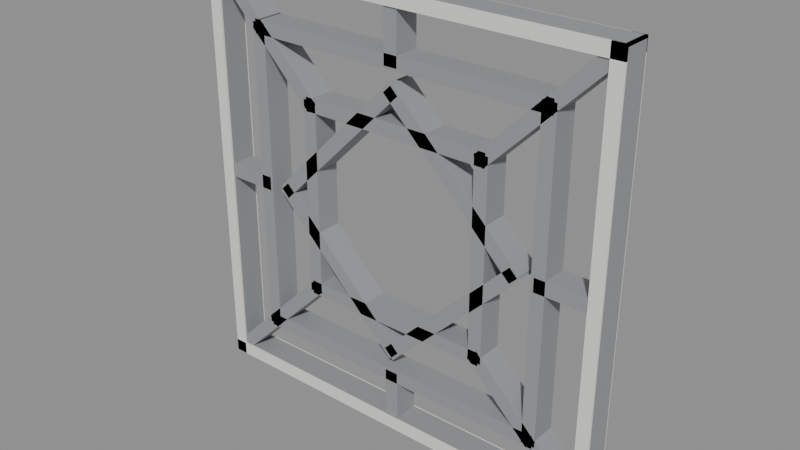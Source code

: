 # Source: yh_lc_taofang.blend  (saved by Blender 5.0.119; exported with 4.5.12 LTS)
import bpy
from mathutils import Matrix  # noqa: F401  (used for matrix-valued properties, if any)

bpy.ops.wm.read_factory_settings(use_empty=True)
scene = bpy.context.scene
scene.name = 'Scene'

# ---- materials (node trees are filled in below, after node groups)
mat_x = bpy.data.materials.new('瓦灰')
mat_x_1 = bpy.data.materials.new('灰塑')

# ---- material node trees
mat_x.use_nodes = True; mat_x.node_tree.nodes.clear()
_N = mat_x.node_tree.nodes; _L = mat_x.node_tree.links
n0 = _N.new('ShaderNodeBsdfPrincipled'); n0.name = 'Principled BSDF'; n0.location = (-200, 100)
n0.inputs[0].default_value = (0.3, 0.31, 0.32, 1.0)
n0.inputs[2].default_value = 0.6
n1 = _N.new('ShaderNodeOutputMaterial'); n1.name = 'Material Output'; n1.location = (200, 100)
_L.new(n0.outputs[0], n1.inputs[0])
n1.is_active_output = True
mat_x_1.use_nodes = True; mat_x_1.node_tree.nodes.clear()
_N = mat_x_1.node_tree.nodes; _L = mat_x_1.node_tree.links
n0 = _N.new('ShaderNodeBsdfPrincipled'); n0.name = 'Principled BSDF'; n0.location = (-200, 100)
n0.inputs[0].default_value = (0.82, 0.81, 0.78, 1.0)
n0.inputs[2].default_value = 0.6
n1 = _N.new('ShaderNodeOutputMaterial'); n1.name = 'Material Output'; n1.location = (200, 100)
_L.new(n0.outputs[0], n1.inputs[0])
n1.is_active_output = True

# ---- meshes
me_yh_lc_taofang = bpy.data.meshes.new('yh_lc_taofang_瓦灰')
me_yh_lc_taofang.from_pydata([(-0.4946, -0.03, -0.001), (0.4946, -0.03, -0.001), (0.4946, -0.03, 0.031), (-0.4946, -0.03, 0.031), (-0.4946, 0.03, -0.001), (0.4946, 0.03, -0.001), (0.4946, 0.03, 0.031), (-0.4946, 0.03, 0.031), (0.501, -0.03, 0.0054), (0.501, -0.03, 0.9946), (0.469, -0.03, 0.9946), (0.469, -0.03, 0.0054), (0.501, 0.03, 0.0054), (0.501, 0.03, 0.9946), (0.469, 0.03, 0.9946), (0.469, 0.03, 0.0054), (0.4946, -0.03, 1.001), (-0.4946, -0.03, 1.001), (-0.4946, -0.03, 0.969), (0.4946, -0.03, 0.969), (0.4946, 0.03, 1.001), (-0.4946, 0.03, 1.001), (-0.4946, 0.03, 0.969), (0.4946, 0.03, 0.969), (-0.501, -0.03, 0.9946), (-0.501, -0.03, 0.0054), (-0.469, -0.03, 0.0054), (-0.469, -0.03, 0.9946), (-0.501, 0.03, 0.9946), (-0.501, 0.03, 0.0054), (-0.469, 0.03, 0.0054), (-0.469, 0.03, 0.9946), (-0.3696, -0.03, 0.124), (0.3696, -0.03, 0.124), (0.3696, -0.03, 0.156), (-0.3696, -0.03, 0.156), (-0.3696, 0.03, 0.124), (0.3696, 0.03, 0.124), (0.3696, 0.03, 0.156), (-0.3696, 0.03, 0.156), (0.376, -0.03, 0.1304), (0.376, -0.03, 0.8696), (0.344, -0.03, 0.8696), (0.344, -0.03, 0.1304), (0.376, 0.03, 0.1304), (0.376, 0.03, 0.8696), (0.344, 0.03, 0.8696), (0.344, 0.03, 0.1304), (0.3696, -0.03, 0.876), (-0.3696, -0.03, 0.876), (-0.3696, -0.03, 0.844), (0.3696, -0.03, 0.844), (0.3696, 0.03, 0.876), (-0.3696, 0.03, 0.876), (-0.3696, 0.03, 0.844), (0.3696, 0.03, 0.844), (-0.376, -0.03, 0.8696), (-0.376, -0.03, 0.1304), (-0.344, -0.03, 0.1304), (-0.344, -0.03, 0.8696), (-0.376, 0.03, 0.8696), (-0.376, 0.03, 0.1304), (-0.344, 0.03, 0.1304), (-0.344, 0.03, 0.8696), (-0.2296, -0.03, 0.264), (0.2296, -0.03, 0.264), (0.2296, -0.03, 0.296), (-0.2296, -0.03, 0.296), (-0.2296, 0.03, 0.264), (0.2296, 0.03, 0.264), (0.2296, 0.03, 0.296), (-0.2296, 0.03, 0.296), (0.236, -0.03, 0.2704), (0.236, -0.03, 0.7296), (0.204, -0.03, 0.7296), (0.204, -0.03, 0.2704), (0.236, 0.03, 0.2704), (0.236, 0.03, 0.7296), (0.204, 0.03, 0.7296), (0.204, 0.03, 0.2704), (0.2296, -0.03, 0.736), (-0.2296, -0.03, 0.736), (-0.2296, -0.03, 0.704), (0.2296, -0.03, 0.704), (0.2296, 0.03, 0.736), (-0.2296, 0.03, 0.736), (-0.2296, 0.03, 0.704), (0.2296, 0.03, 0.704), (-0.236, -0.03, 0.7296), (-0.236, -0.03, 0.2704), (-0.204, -0.03, 0.2704), (-0.204, -0.03, 0.7296), (-0.236, 0.03, 0.7296), (-0.236, 0.03, 0.2704), (-0.204, 0.03, 0.2704), (-0.204, 0.03, 0.7296), (0.004525, -0.03, 0.1819), (0.3181, -0.03, 0.4955), (0.2955, -0.03, 0.5181), (-0.0181, -0.03, 0.2045), (0.004525, 0.03, 0.1819), (0.3181, 0.03, 0.4955), (0.2955, 0.03, 0.5181), (-0.0181, 0.03, 0.2045), (0.3181, -0.03, 0.5045), (0.004525, -0.03, 0.8181), (-0.0181, -0.03, 0.7955), (0.2955, -0.03, 0.4819), (0.3181, 0.03, 0.5045), (0.004525, 0.03, 0.8181), (-0.0181, 0.03, 0.7955), (0.2955, 0.03, 0.4819), (-0.004525, -0.03, 0.8181), (-0.3181, -0.03, 0.5045), (-0.2955, -0.03, 0.4819), (0.0181, -0.03, 0.7955), (-0.004525, 0.03, 0.8181), (-0.3181, 0.03, 0.5045), (-0.2955, 0.03, 0.4819), (0.0181, 0.03, 0.7955), (-0.3181, -0.03, 0.4955), (-0.004525, -0.03, 0.1819), (0.0181, -0.03, 0.2045), (-0.2955, -0.03, 0.5181), (-0.3181, 0.03, 0.4955), (-0.004525, 0.03, 0.1819), (0.0181, 0.03, 0.2045), (-0.2955, 0.03, 0.5181), (-0.3645, -0.03, 0.1581), (-0.4881, -0.03, 0.03453), (-0.4655, -0.03, 0.0119), (-0.3419, -0.03, 0.1355), (-0.3645, 0.03, 0.1581), (-0.4881, 0.03, 0.03453), (-0.4655, 0.03, 0.0119), (-0.3419, 0.03, 0.1355), (-0.2245, -0.03, 0.2981), (-0.3781, -0.03, 0.1445), (-0.3555, -0.03, 0.1219), (-0.2019, -0.03, 0.2755), (-0.2245, 0.03, 0.2981), (-0.3781, 0.03, 0.1445), (-0.3555, 0.03, 0.1219), (-0.2019, 0.03, 0.2755), (-0.3419, -0.03, 0.8645), (-0.4655, -0.03, 0.9881), (-0.4881, -0.03, 0.9655), (-0.3645, -0.03, 0.8419), (-0.3419, 0.03, 0.8645), (-0.4655, 0.03, 0.9881), (-0.4881, 0.03, 0.9655), (-0.3645, 0.03, 0.8419), (-0.2019, -0.03, 0.7245), (-0.3555, -0.03, 0.8781), (-0.3781, -0.03, 0.8555), (-0.2245, -0.03, 0.7019), (-0.2019, 0.03, 0.7245), (-0.3555, 0.03, 0.8781), (-0.3781, 0.03, 0.8555), (-0.2245, 0.03, 0.7019), (0.3419, -0.03, 0.1355), (0.4655, -0.03, 0.0119), (0.4881, -0.03, 0.03453), (0.3645, -0.03, 0.1581), (0.3419, 0.03, 0.1355), (0.4655, 0.03, 0.0119), (0.4881, 0.03, 0.03453), (0.3645, 0.03, 0.1581), (0.2019, -0.03, 0.2755), (0.3555, -0.03, 0.1219), (0.3781, -0.03, 0.1445), (0.2245, -0.03, 0.2981), (0.2019, 0.03, 0.2755), (0.3555, 0.03, 0.1219), (0.3781, 0.03, 0.1445), (0.2245, 0.03, 0.2981), (0.3645, -0.03, 0.8419), (0.4881, -0.03, 0.9655), (0.4655, -0.03, 0.9881), (0.3419, -0.03, 0.8645), (0.3645, 0.03, 0.8419), (0.4881, 0.03, 0.9655), (0.4655, 0.03, 0.9881), (0.3419, 0.03, 0.8645), (0.2245, -0.03, 0.7019), (0.3781, -0.03, 0.8555), (0.3555, -0.03, 0.8781), (0.2019, -0.03, 0.7245), (0.2245, 0.03, 0.7019), (0.3781, 0.03, 0.8555), (0.3555, 0.03, 0.8781), (0.2019, 0.03, 0.7245), (-0.3504, -0.03, 0.516), (-0.4796, -0.03, 0.516), (-0.4796, -0.03, 0.484), (-0.3504, -0.03, 0.484), (-0.3504, 0.03, 0.516), (-0.4796, 0.03, 0.516), (-0.4796, 0.03, 0.484), (-0.3504, 0.03, 0.484), (-0.016, -0.03, 0.1496), (-0.016, -0.03, 0.0204), (0.016, -0.03, 0.0204), (0.016, -0.03, 0.1496), (-0.016, 0.03, 0.1496), (-0.016, 0.03, 0.0204), (0.016, 0.03, 0.0204), (0.016, 0.03, 0.1496), (0.3504, -0.03, 0.484), (0.4796, -0.03, 0.484), (0.4796, -0.03, 0.516), (0.3504, -0.03, 0.516), (0.3504, 0.03, 0.484), (0.4796, 0.03, 0.484), (0.4796, 0.03, 0.516), (0.3504, 0.03, 0.516), (0.016, -0.03, 0.8504), (0.016, -0.03, 0.9796), (-0.016, -0.03, 0.9796), (-0.016, -0.03, 0.8504), (0.016, 0.03, 0.8504), (0.016, 0.03, 0.9796), (-0.016, 0.03, 0.9796), (-0.016, 0.03, 0.8504)], [], [(0, 1, 2, 3), (7, 6, 5, 4), (0, 4, 5, 1), (1, 5, 6, 2), (2, 6, 7, 3), (3, 7, 4, 0), (8, 9, 10, 11), (15, 14, 13, 12), (8, 12, 13, 9), (9, 13, 14, 10), (10, 14, 15, 11), (11, 15, 12, 8), (16, 17, 18, 19), (23, 22, 21, 20), (16, 20, 21, 17), (17, 21, 22, 18), (18, 22, 23, 19), (19, 23, 20, 16), (24, 25, 26, 27), (31, 30, 29, 28), (24, 28, 29, 25), (25, 29, 30, 26), (26, 30, 31, 27), (27, 31, 28, 24), (32, 33, 34, 35), (39, 38, 37, 36), (32, 36, 37, 33), (33, 37, 38, 34), (34, 38, 39, 35), (35, 39, 36, 32), (40, 41, 42, 43), (47, 46, 45, 44), (40, 44, 45, 41), (41, 45, 46, 42), (42, 46, 47, 43), (43, 47, 44, 40), (48, 49, 50, 51), (55, 54, 53, 52), (48, 52, 53, 49), (49, 53, 54, 50), (50, 54, 55, 51), (51, 55, 52, 48), (56, 57, 58, 59), (63, 62, 61, 60), (56, 60, 61, 57), (57, 61, 62, 58), (58, 62, 63, 59), (59, 63, 60, 56), (64, 65, 66, 67), (71, 70, 69, 68), (64, 68, 69, 65), (65, 69, 70, 66), (66, 70, 71, 67), (67, 71, 68, 64), (72, 73, 74, 75), (79, 78, 77, 76), (72, 76, 77, 73), (73, 77, 78, 74), (74, 78, 79, 75), (75, 79, 76, 72), (80, 81, 82, 83), (87, 86, 85, 84), (80, 84, 85, 81), (81, 85, 86, 82), (82, 86, 87, 83), (83, 87, 84, 80), (88, 89, 90, 91), (95, 94, 93, 92), (88, 92, 93, 89), (89, 93, 94, 90), (90, 94, 95, 91), (91, 95, 92, 88), (96, 97, 98, 99), (103, 102, 101, 100), (96, 100, 101, 97), (97, 101, 102, 98), (98, 102, 103, 99), (99, 103, 100, 96), (104, 105, 106, 107), (111, 110, 109, 108), (104, 108, 109, 105), (105, 109, 110, 106), (106, 110, 111, 107), (107, 111, 108, 104), (112, 113, 114, 115), (119, 118, 117, 116), (112, 116, 117, 113), (113, 117, 118, 114), (114, 118, 119, 115), (115, 119, 116, 112), (120, 121, 122, 123), (127, 126, 125, 124), (120, 124, 125, 121), (121, 125, 126, 122), (122, 126, 127, 123), (123, 127, 124, 120), (128, 129, 130, 131), (135, 134, 133, 132), (128, 132, 133, 129), (129, 133, 134, 130), (130, 134, 135, 131), (131, 135, 132, 128), (136, 137, 138, 139), (143, 142, 141, 140), (136, 140, 141, 137), (137, 141, 142, 138), (138, 142, 143, 139), (139, 143, 140, 136), (144, 145, 146, 147), (151, 150, 149, 148), (144, 148, 149, 145), (145, 149, 150, 146), (146, 150, 151, 147), (147, 151, 148, 144), (152, 153, 154, 155), (159, 158, 157, 156), (152, 156, 157, 153), (153, 157, 158, 154), (154, 158, 159, 155), (155, 159, 156, 152), (160, 161, 162, 163), (167, 166, 165, 164), (160, 164, 165, 161), (161, 165, 166, 162), (162, 166, 167, 163), (163, 167, 164, 160), (168, 169, 170, 171), (175, 174, 173, 172), (168, 172, 173, 169), (169, 173, 174, 170), (170, 174, 175, 171), (171, 175, 172, 168), (176, 177, 178, 179), (183, 182, 181, 180), (176, 180, 181, 177), (177, 181, 182, 178), (178, 182, 183, 179), (179, 183, 180, 176), (184, 185, 186, 187), (191, 190, 189, 188), (184, 188, 189, 185), (185, 189, 190, 186), (186, 190, 191, 187), (187, 191, 188, 184), (192, 193, 194, 195), (199, 198, 197, 196), (192, 196, 197, 193), (193, 197, 198, 194), (194, 198, 199, 195), (195, 199, 196, 192), (200, 201, 202, 203), (207, 206, 205, 204), (200, 204, 205, 201), (201, 205, 206, 202), (202, 206, 207, 203), (203, 207, 204, 200), (208, 209, 210, 211), (215, 214, 213, 212), (208, 212, 213, 209), (209, 213, 214, 210), (210, 214, 215, 211), (211, 215, 212, 208), (216, 217, 218, 219), (223, 222, 221, 220), (216, 220, 221, 217), (217, 221, 222, 218), (218, 222, 223, 219), (219, 223, 220, 216)])
_uv = me_yh_lc_taofang.uv_layers.new(name='UVMap')
_uv.uv.foreach_set('vector', [0.0, 0.0, 0.0, 0.0, 0.0, 0.0, 0.0, 0.0, 0.0, 0.0, 0.0, 0.0, 0.0, 0.0, 0.0, 0.0, 0.0, 0.0, 0.0, 0.0, 0.0, 0.0, 0.0, 0.0, 0.0, 0.0, 0.0, 0.0, 0.0, 0.0, 0.0, 0.0, 0.0, 0.0, 0.0, 0.0, 0.0, 0.0, 0.0, 0.0, 0.0, 0.0, 0.0, 0.0, 0.0, 0.0, 0.0, 0.0, 0.0, 0.0, 0.0, 0.0, 0.0, 0.0, 0.0, 0.0, 0.0, 0.0, 0.0, 0.0, 0.0, 0.0, 0.0, 0.0, 0.0, 0.0, 0.0, 0.0, 0.0, 0.0, 0.0, 0.0, 0.0, 0.0, 0.0, 0.0, 0.0, 0.0, 0.0, 0.0, 0.0, 0.0, 0.0, 0.0, 0.0, 0.0, 0.0, 0.0, 0.0, 0.0, 0.0, 0.0, 0.0, 0.0, 0.0, 0.0, 0.0, 0.0, 0.0, 0.0, 0.0, 0.0, 0.0, 0.0, 0.0, 0.0, 0.0, 0.0, 0.0, 0.0, 0.0, 0.0, 0.0, 0.0, 0.0, 0.0, 0.0, 0.0, 0.0, 0.0, 0.0, 0.0, 0.0, 0.0, 0.0, 0.0, 0.0, 0.0, 0.0, 0.0, 0.0, 0.0, 0.0, 0.0, 0.0, 0.0, 0.0, 0.0, 0.0, 0.0, 0.0, 0.0, 0.0, 0.0, 0.0, 0.0, 0.0, 0.0, 0.0, 0.0, 0.0, 0.0, 0.0, 0.0, 0.0, 0.0, 0.0, 0.0, 0.0, 0.0, 0.0, 0.0, 0.0, 0.0, 0.0, 0.0, 0.0, 0.0, 0.0, 0.0, 0.0, 0.0, 0.0, 0.0, 0.0, 0.0, 0.0, 0.0, 0.0, 0.0, 0.0, 0.0, 0.0, 0.0, 0.0, 0.0, 0.0, 0.0, 0.0, 0.0, 0.0, 0.0, 0.0, 0.0, 0.0, 0.0, 0.0, 0.0, 0.0, 0.0, 0.0, 0.0, 0.0, 0.0, 0.0, 0.0, 0.0, 0.0, 0.0, 0.0, 0.0, 0.0, 0.0, 0.0, 0.0, 0.0, 0.0, 0.0, 0.0, 0.0, 0.0, 0.0, 0.0, 0.0, 0.0, 0.0, 0.0, 0.0, 0.0, 0.0, 0.0, 0.0, 0.0, 0.0, 0.0, 0.0, 0.0, 0.0, 0.0, 0.0, 0.0, 0.0, 0.0, 0.0, 0.0, 0.0, 0.0, 0.0, 0.0, 0.0, 0.0, 0.0, 0.0, 0.0, 0.0, 0.0, 0.0, 0.0, 0.0, 0.0, 0.0, 0.0, 0.0, 0.0, 0.0, 0.0, 0.0, 0.0, 0.0, 0.0, 0.0, 0.0, 0.0, 0.0, 0.0, 0.0, 0.0, 0.0, 0.0, 0.0, 0.0, 0.0, 0.0, 0.0, 0.0, 0.0, 0.0, 0.0, 0.0, 0.0, 0.0, 0.0, 0.0, 0.0, 0.0, 0.0, 0.0, 0.0, 0.0, 0.0, 0.0, 0.0, 0.0, 0.0, 0.0, 0.0, 0.0, 0.0, 0.0, 0.0, 0.0, 0.0, 0.0, 0.0, 0.0, 0.0, 0.0, 0.0, 0.0, 0.0, 0.0, 0.0, 0.0, 0.0, 0.0, 0.0, 0.0, 0.0, 0.0, 0.0, 0.0, 0.0, 0.0, 0.0, 0.0, 0.0, 0.0, 0.0, 0.0, 0.0, 0.0, 0.0, 0.0, 0.0, 0.0, 0.0, 0.0, 0.0, 0.0, 0.0, 0.0, 0.0, 0.0, 0.0, 0.0, 0.0, 0.0, 0.0, 0.0, 0.0, 0.0, 0.0, 0.0, 0.0, 0.0, 0.0, 0.0, 0.0, 0.0, 0.0, 0.0, 0.0, 0.0, 0.0, 0.0, 0.0, 0.0, 0.0, 0.0, 0.0, 0.0, 0.0, 0.0, 0.0, 0.0, 0.0, 0.0, 0.0, 0.0, 0.0, 0.0, 0.0, 0.0, 0.0, 0.0, 0.0, 0.0, 0.0, 0.0, 0.0, 0.0, 0.0, 0.0, 0.0, 0.0, 0.0, 0.0, 0.0, 0.0, 0.0, 0.0, 0.0, 0.0, 0.0, 0.0, 0.0, 0.0, 0.0, 0.0, 0.0, 0.0, 0.0, 0.0, 0.0, 0.0, 0.0, 0.0, 0.0, 0.0, 0.0, 0.0, 0.0, 0.0, 0.0, 0.0, 0.0, 0.0, 0.0, 0.0, 0.0, 0.0, 0.0, 0.0, 0.0, 0.0, 0.0, 0.0, 0.0, 0.0, 0.0, 0.0, 0.0, 0.0, 0.0, 0.0, 0.0, 0.0, 0.0, 0.0, 0.0, 0.0, 0.0, 0.0, 0.0, 0.0, 0.0, 0.0, 0.0, 0.0, 0.0, 0.0, 0.0, 0.0, 0.0, 0.0, 0.0, 0.0, 0.0, 0.0, 0.0, 0.0, 0.0, 0.0, 0.0, 0.0, 0.0, 0.0, 0.0, 0.0, 0.0, 0.0, 0.0, 0.0, 0.0, 0.0, 0.0, 0.0, 0.0, 0.0, 0.0, 0.0, 0.0, 0.0, 0.0, 0.0, 0.0, 0.0, 0.0, 0.0, 0.0, 0.0, 0.0, 0.0, 0.0, 0.0, 0.0, 0.0, 0.0, 0.0, 0.0, 0.0, 0.0, 0.0, 0.0, 0.0, 0.0, 0.0, 0.0, 0.0, 0.0, 0.0, 0.0, 0.0, 0.0, 0.0, 0.0, 0.0, 0.0, 0.0, 0.0, 0.0, 0.0, 0.0, 0.0, 0.0, 0.0, 0.0, 0.0, 0.0, 0.0, 0.0, 0.0, 0.0, 0.0, 0.0, 0.0, 0.0, 0.0, 0.0, 0.0, 0.0, 0.0, 0.0, 0.0, 0.0, 0.0, 0.0, 0.0, 0.0, 0.0, 0.0, 0.0, 0.0, 0.0, 0.0, 0.0, 0.0, 0.0, 0.0, 0.0, 0.0, 0.0, 0.0, 0.0, 0.0, 0.0, 0.0, 0.0, 0.0, 0.0, 0.0, 0.0, 0.0, 0.0, 0.0, 0.0, 0.0, 0.0, 0.0, 0.0, 0.0, 0.0, 0.0, 0.0, 0.0, 0.0, 0.0, 0.0, 0.0, 0.0, 0.0, 0.0, 0.0, 0.0, 0.0, 0.0, 0.0, 0.0, 0.0, 0.0, 0.0, 0.0, 0.0, 0.0, 0.0, 0.0, 0.0, 0.0, 0.0, 0.0, 0.0, 0.0, 0.0, 0.0, 0.0, 0.0, 0.0, 0.0, 0.0, 0.0, 0.0, 0.0, 0.0, 0.0, 0.0, 0.0, 0.0, 0.0, 0.0, 0.0, 0.0, 0.0, 0.0, 0.0, 0.0, 0.0, 0.0, 0.0, 0.0, 0.0, 0.0, 0.0, 0.0, 0.0, 0.0, 0.0, 0.0, 0.0, 0.0, 0.0, 0.0, 0.0, 0.0, 0.0, 0.0, 0.0, 0.0, 0.0, 0.0, 0.0, 0.0, 0.0, 0.0, 0.0, 0.0, 0.0, 0.0, 0.0, 0.0, 0.0, 0.0, 0.0, 0.0, 0.0, 0.0, 0.0, 0.0, 0.0, 0.0, 0.0, 0.0, 0.0, 0.0, 0.0, 0.0, 0.0, 0.0, 0.0, 0.0, 0.0, 0.0, 0.0, 0.0, 0.0, 0.0, 0.0, 0.0, 0.0, 0.0, 0.0, 0.0, 0.0, 0.0, 0.0, 0.0, 0.0, 0.0, 0.0, 0.0, 0.0, 0.0, 0.0, 0.0, 0.0, 0.0, 0.0, 0.0, 0.0, 0.0, 0.0, 0.0, 0.0, 0.0, 0.0, 0.0, 0.0, 0.0, 0.0, 0.0, 0.0, 0.0, 0.0, 0.0, 0.0, 0.0, 0.0, 0.0, 0.0, 0.0, 0.0, 0.0, 0.0, 0.0, 0.0, 0.0, 0.0, 0.0, 0.0, 0.0, 0.0, 0.0, 0.0, 0.0, 0.0, 0.0, 0.0, 0.0, 0.0, 0.0, 0.0, 0.0, 0.0, 0.0, 0.0, 0.0, 0.0, 0.0, 0.0, 0.0, 0.0, 0.0, 0.0, 0.0, 0.0, 0.0, 0.0, 0.0, 0.0, 0.0, 0.0, 0.0, 0.0, 0.0, 0.0, 0.0, 0.0, 0.0, 0.0, 0.0, 0.0, 0.0, 0.0, 0.0, 0.0, 0.0, 0.0, 0.0, 0.0, 0.0, 0.0, 0.0, 0.0, 0.0, 0.0, 0.0, 0.0, 0.0, 0.0, 0.0, 0.0, 0.0, 0.0, 0.0, 0.0, 0.0, 0.0, 0.0, 0.0, 0.0, 0.0, 0.0, 0.0, 0.0, 0.0, 0.0, 0.0, 0.0, 0.0, 0.0, 0.0, 0.0, 0.0, 0.0, 0.0, 0.0, 0.0, 0.0, 0.0, 0.0, 0.0, 0.0, 0.0, 0.0, 0.0, 0.0, 0.0, 0.0, 0.0, 0.0, 0.0, 0.0, 0.0, 0.0, 0.0, 0.0, 0.0, 0.0, 0.0, 0.0, 0.0, 0.0, 0.0, 0.0, 0.0, 0.0, 0.0, 0.0, 0.0, 0.0, 0.0, 0.0, 0.0, 0.0, 0.0, 0.0, 0.0, 0.0, 0.0, 0.0, 0.0, 0.0, 0.0, 0.0, 0.0, 0.0, 0.0, 0.0, 0.0, 0.0, 0.0, 0.0, 0.0, 0.0, 0.0, 0.0, 0.0, 0.0, 0.0, 0.0, 0.0, 0.0, 0.0, 0.0, 0.0, 0.0, 0.0, 0.0, 0.0, 0.0, 0.0, 0.0, 0.0, 0.0, 0.0, 0.0, 0.0, 0.0, 0.0, 0.0, 0.0, 0.0, 0.0, 0.0, 0.0, 0.0, 0.0, 0.0, 0.0, 0.0, 0.0, 0.0, 0.0, 0.0, 0.0, 0.0, 0.0, 0.0, 0.0, 0.0, 0.0, 0.0, 0.0, 0.0, 0.0, 0.0, 0.0, 0.0, 0.0, 0.0, 0.0, 0.0, 0.0, 0.0, 0.0, 0.0, 0.0, 0.0, 0.0, 0.0, 0.0, 0.0, 0.0, 0.0, 0.0, 0.0, 0.0, 0.0, 0.0, 0.0, 0.0, 0.0, 0.0, 0.0, 0.0, 0.0, 0.0, 0.0, 0.0, 0.0, 0.0, 0.0, 0.0, 0.0, 0.0, 0.0, 0.0, 0.0, 0.0, 0.0, 0.0, 0.0, 0.0, 0.0, 0.0, 0.0, 0.0, 0.0, 0.0, 0.0, 0.0, 0.0, 0.0, 0.0, 0.0, 0.0, 0.0, 0.0, 0.0, 0.0, 0.0, 0.0, 0.0, 0.0, 0.0, 0.0, 0.0, 0.0, 0.0, 0.0, 0.0, 0.0, 0.0, 0.0, 0.0, 0.0, 0.0, 0.0, 0.0, 0.0, 0.0, 0.0, 0.0, 0.0, 0.0, 0.0, 0.0, 0.0, 0.0, 0.0, 0.0, 0.0, 0.0, 0.0, 0.0, 0.0, 0.0, 0.0, 0.0, 0.0, 0.0, 0.0, 0.0, 0.0, 0.0, 0.0, 0.0, 0.0, 0.0, 0.0, 0.0, 0.0, 0.0, 0.0, 0.0, 0.0, 0.0, 0.0, 0.0, 0.0, 0.0, 0.0, 0.0, 0.0, 0.0, 0.0, 0.0, 0.0, 0.0, 0.0, 0.0, 0.0, 0.0, 0.0, 0.0, 0.0, 0.0, 0.0, 0.0, 0.0, 0.0, 0.0, 0.0, 0.0, 0.0, 0.0, 0.0, 0.0, 0.0, 0.0, 0.0, 0.0, 0.0, 0.0, 0.0, 0.0, 0.0, 0.0, 0.0, 0.0, 0.0, 0.0, 0.0, 0.0, 0.0, 0.0, 0.0, 0.0, 0.0, 0.0, 0.0, 0.0, 0.0, 0.0, 0.0, 0.0, 0.0, 0.0, 0.0, 0.0, 0.0, 0.0, 0.0, 0.0, 0.0, 0.0, 0.0, 0.0, 0.0, 0.0, 0.0, 0.0, 0.0, 0.0, 0.0, 0.0, 0.0, 0.0, 0.0, 0.0, 0.0, 0.0, 0.0, 0.0, 0.0, 0.0, 0.0, 0.0, 0.0, 0.0, 0.0, 0.0, 0.0, 0.0, 0.0, 0.0, 0.0, 0.0, 0.0, 0.0, 0.0, 0.0, 0.0, 0.0, 0.0, 0.0, 0.0, 0.0, 0.0, 0.0, 0.0, 0.0, 0.0, 0.0, 0.0, 0.0, 0.0, 0.0, 0.0, 0.0, 0.0, 0.0, 0.0, 0.0, 0.0, 0.0, 0.0, 0.0, 0.0, 0.0, 0.0, 0.0, 0.0, 0.0, 0.0, 0.0, 0.0, 0.0, 0.0, 0.0, 0.0, 0.0, 0.0, 0.0, 0.0, 0.0, 0.0, 0.0, 0.0, 0.0, 0.0, 0.0, 0.0, 0.0, 0.0, 0.0, 0.0, 0.0, 0.0, 0.0, 0.0, 0.0, 0.0, 0.0, 0.0, 0.0, 0.0, 0.0, 0.0, 0.0, 0.0, 0.0, 0.0, 0.0, 0.0, 0.0, 0.0, 0.0, 0.0, 0.0, 0.0, 0.0, 0.0, 0.0, 0.0, 0.0, 0.0, 0.0, 0.0, 0.0, 0.0, 0.0, 0.0, 0.0, 0.0, 0.0, 0.0, 0.0, 0.0, 0.0, 0.0, 0.0, 0.0, 0.0, 0.0, 0.0, 0.0, 0.0, 0.0, 0.0, 0.0, 0.0, 0.0, 0.0, 0.0, 0.0, 0.0, 0.0, 0.0, 0.0, 0.0, 0.0, 0.0, 0.0, 0.0, 0.0, 0.0, 0.0, 0.0, 0.0, 0.0, 0.0, 0.0, 0.0, 0.0, 0.0, 0.0, 0.0, 0.0, 0.0, 0.0, 0.0, 0.0, 0.0, 0.0, 0.0, 0.0, 0.0, 0.0, 0.0, 0.0, 0.0, 0.0, 0.0, 0.0])
me_yh_lc_taofang.materials.append(mat_x)
me_yh_lc_taofang.update()
me_yh_lc_taofang_1 = bpy.data.meshes.new('yh_lc_taofang_灰塑')
me_yh_lc_taofang_1.from_pydata([(-0.5, -0.034, 0.0), (0.5, -0.034, 0.0), (0.5, -0.034, 0.03), (-0.5, -0.034, 0.03), (-0.5, 0.034, 0.0), (0.5, 0.034, 0.0), (0.5, 0.034, 0.03), (-0.5, 0.034, 0.03), (-0.5, -0.034, 0.97), (0.5, -0.034, 0.97), (0.5, -0.034, 1.0), (-0.5, -0.034, 1.0), (-0.5, 0.034, 0.97), (0.5, 0.034, 0.97), (0.5, 0.034, 1.0), (-0.5, 0.034, 1.0), (-0.5, -0.034, 0.0), (-0.47, -0.034, 0.0), (-0.47, -0.034, 1.0), (-0.5, -0.034, 1.0), (-0.5, 0.034, 0.0), (-0.47, 0.034, 0.0), (-0.47, 0.034, 1.0), (-0.5, 0.034, 1.0), (0.47, -0.034, 0.0), (0.5, -0.034, 0.0), (0.5, -0.034, 1.0), (0.47, -0.034, 1.0), (0.47, 0.034, 0.0), (0.5, 0.034, 0.0), (0.5, 0.034, 1.0), (0.47, 0.034, 1.0)], [], [(0, 1, 2, 3), (7, 6, 5, 4), (0, 4, 5, 1), (1, 5, 6, 2), (2, 6, 7, 3), (3, 7, 4, 0), (8, 9, 10, 11), (15, 14, 13, 12), (8, 12, 13, 9), (9, 13, 14, 10), (10, 14, 15, 11), (11, 15, 12, 8), (16, 17, 18, 19), (23, 22, 21, 20), (16, 20, 21, 17), (17, 21, 22, 18), (18, 22, 23, 19), (19, 23, 20, 16), (24, 25, 26, 27), (31, 30, 29, 28), (24, 28, 29, 25), (25, 29, 30, 26), (26, 30, 31, 27), (27, 31, 28, 24)])
_uv = me_yh_lc_taofang_1.uv_layers.new(name='UVMap')
_uv.uv.foreach_set('vector', [0.0, 0.0, 0.0, 0.0, 0.0, 0.0, 0.0, 0.0, 0.0, 0.0, 0.0, 0.0, 0.0, 0.0, 0.0, 0.0, 0.0, 0.0, 0.0, 0.0, 0.0, 0.0, 0.0, 0.0, 0.0, 0.0, 0.0, 0.0, 0.0, 0.0, 0.0, 0.0, 0.0, 0.0, 0.0, 0.0, 0.0, 0.0, 0.0, 0.0, 0.0, 0.0, 0.0, 0.0, 0.0, 0.0, 0.0, 0.0, 0.0, 0.0, 0.0, 0.0, 0.0, 0.0, 0.0, 0.0, 0.0, 0.0, 0.0, 0.0, 0.0, 0.0, 0.0, 0.0, 0.0, 0.0, 0.0, 0.0, 0.0, 0.0, 0.0, 0.0, 0.0, 0.0, 0.0, 0.0, 0.0, 0.0, 0.0, 0.0, 0.0, 0.0, 0.0, 0.0, 0.0, 0.0, 0.0, 0.0, 0.0, 0.0, 0.0, 0.0, 0.0, 0.0, 0.0, 0.0, 0.0, 0.0, 0.0, 0.0, 0.0, 0.0, 0.0, 0.0, 0.0, 0.0, 0.0, 0.0, 0.0, 0.0, 0.0, 0.0, 0.0, 0.0, 0.0, 0.0, 0.0, 0.0, 0.0, 0.0, 0.0, 0.0, 0.0, 0.0, 0.0, 0.0, 0.0, 0.0, 0.0, 0.0, 0.0, 0.0, 0.0, 0.0, 0.0, 0.0, 0.0, 0.0, 0.0, 0.0, 0.0, 0.0, 0.0, 0.0, 0.0, 0.0, 0.0, 0.0, 0.0, 0.0, 0.0, 0.0, 0.0, 0.0, 0.0, 0.0, 0.0, 0.0, 0.0, 0.0, 0.0, 0.0, 0.0, 0.0, 0.0, 0.0, 0.0, 0.0, 0.0, 0.0, 0.0, 0.0, 0.0, 0.0, 0.0, 0.0, 0.0, 0.0, 0.0, 0.0, 0.0, 0.0, 0.0, 0.0, 0.0, 0.0, 0.0, 0.0, 0.0, 0.0, 0.0, 0.0])
me_yh_lc_taofang_1.materials.append(mat_x_1)
me_yh_lc_taofang_1.update()

# ---- objects
ob_yh_lc_taofang = bpy.data.objects.new('yh_lc_taofang_瓦灰', me_yh_lc_taofang)
ob_yh_lc_taofang_1 = bpy.data.objects.new('yh_lc_taofang_灰塑', me_yh_lc_taofang_1)

# ---- transforms, parenting, visibility, modifiers, constraints
ob_yh_lc_taofang.location = (0.0, 0.0, 0.0)
ob_yh_lc_taofang_1.location = (0.0, 0.0, 0.0)

# ---- collection membership
scene.collection.objects.link(ob_yh_lc_taofang)
scene.collection.objects.link(ob_yh_lc_taofang_1)

# ---- scene / render settings (as saved in the file)
scene.frame_start = 1; scene.frame_end = 250; scene.frame_set(1)
scene.render.engine = 'BLENDER_EEVEE_NEXT'
scene.render.bake_bias = 0.0
scene.render.bake_samples = 0
scene.cycles.sampling_pattern = 'TABULATED_SOBOL'
scene.eevee.use_volume_custom_range = False
bpy.context.view_layer.update()

# ---- added for rendering (the .blend has no active camera and no usable light): camera, sun + grey world if the file has none
cam_auto = bpy.data.cameras.new('AutoCamera')
cam_auto.lens = 50.0
cam_auto.sensor_width = 36.0
cam_auto.clip_end = 1000.0
ob_auto_camera = bpy.data.objects.new('AutoCamera', cam_auto)
scene.collection.objects.link(ob_auto_camera)
ob_auto_camera.location = (1.31259, -1.57511, 1.55007)
ob_auto_camera.rotation_euler = (1.09748, -7.21219e-08, 0.694738)
scene.camera = ob_auto_camera
light_auto_sun = bpy.data.lights.new('AutoSun', 'SUN')
light_auto_sun.energy = 3.0
light_auto_sun.angle = 0.0523599
ob_auto_sun = bpy.data.objects.new('AutoSun', light_auto_sun)
scene.collection.objects.link(ob_auto_sun)
ob_auto_sun.rotation_euler = (0.872665, 0.174533, 0.523599)
if scene.world is None:
    world_auto = bpy.data.worlds.new('AutoWorld')
    world_auto.color = (0.3, 0.3, 0.3)
    scene.world = world_auto
bpy.context.view_layer.update()
